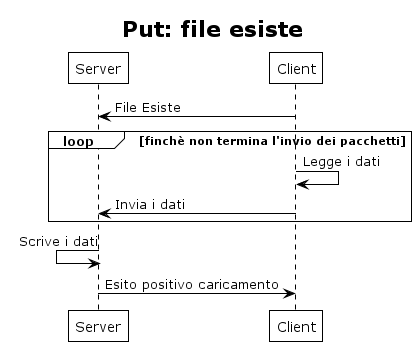

The diagram above was rendered by PlantUML. Its source (embedded in the PNG):
@startuml Put: file esiste
    !theme plain
    title Put: file esiste
    Server <- Client: File Esiste
    loop finchè non termina l'invio dei pacchetti
        Client -> Client: Legge i dati
        Server <- Client: Invia i dati
    end
    Server <- Server: Scrive i dati
    Server -> Client: Esito positivo caricamento
@enduml